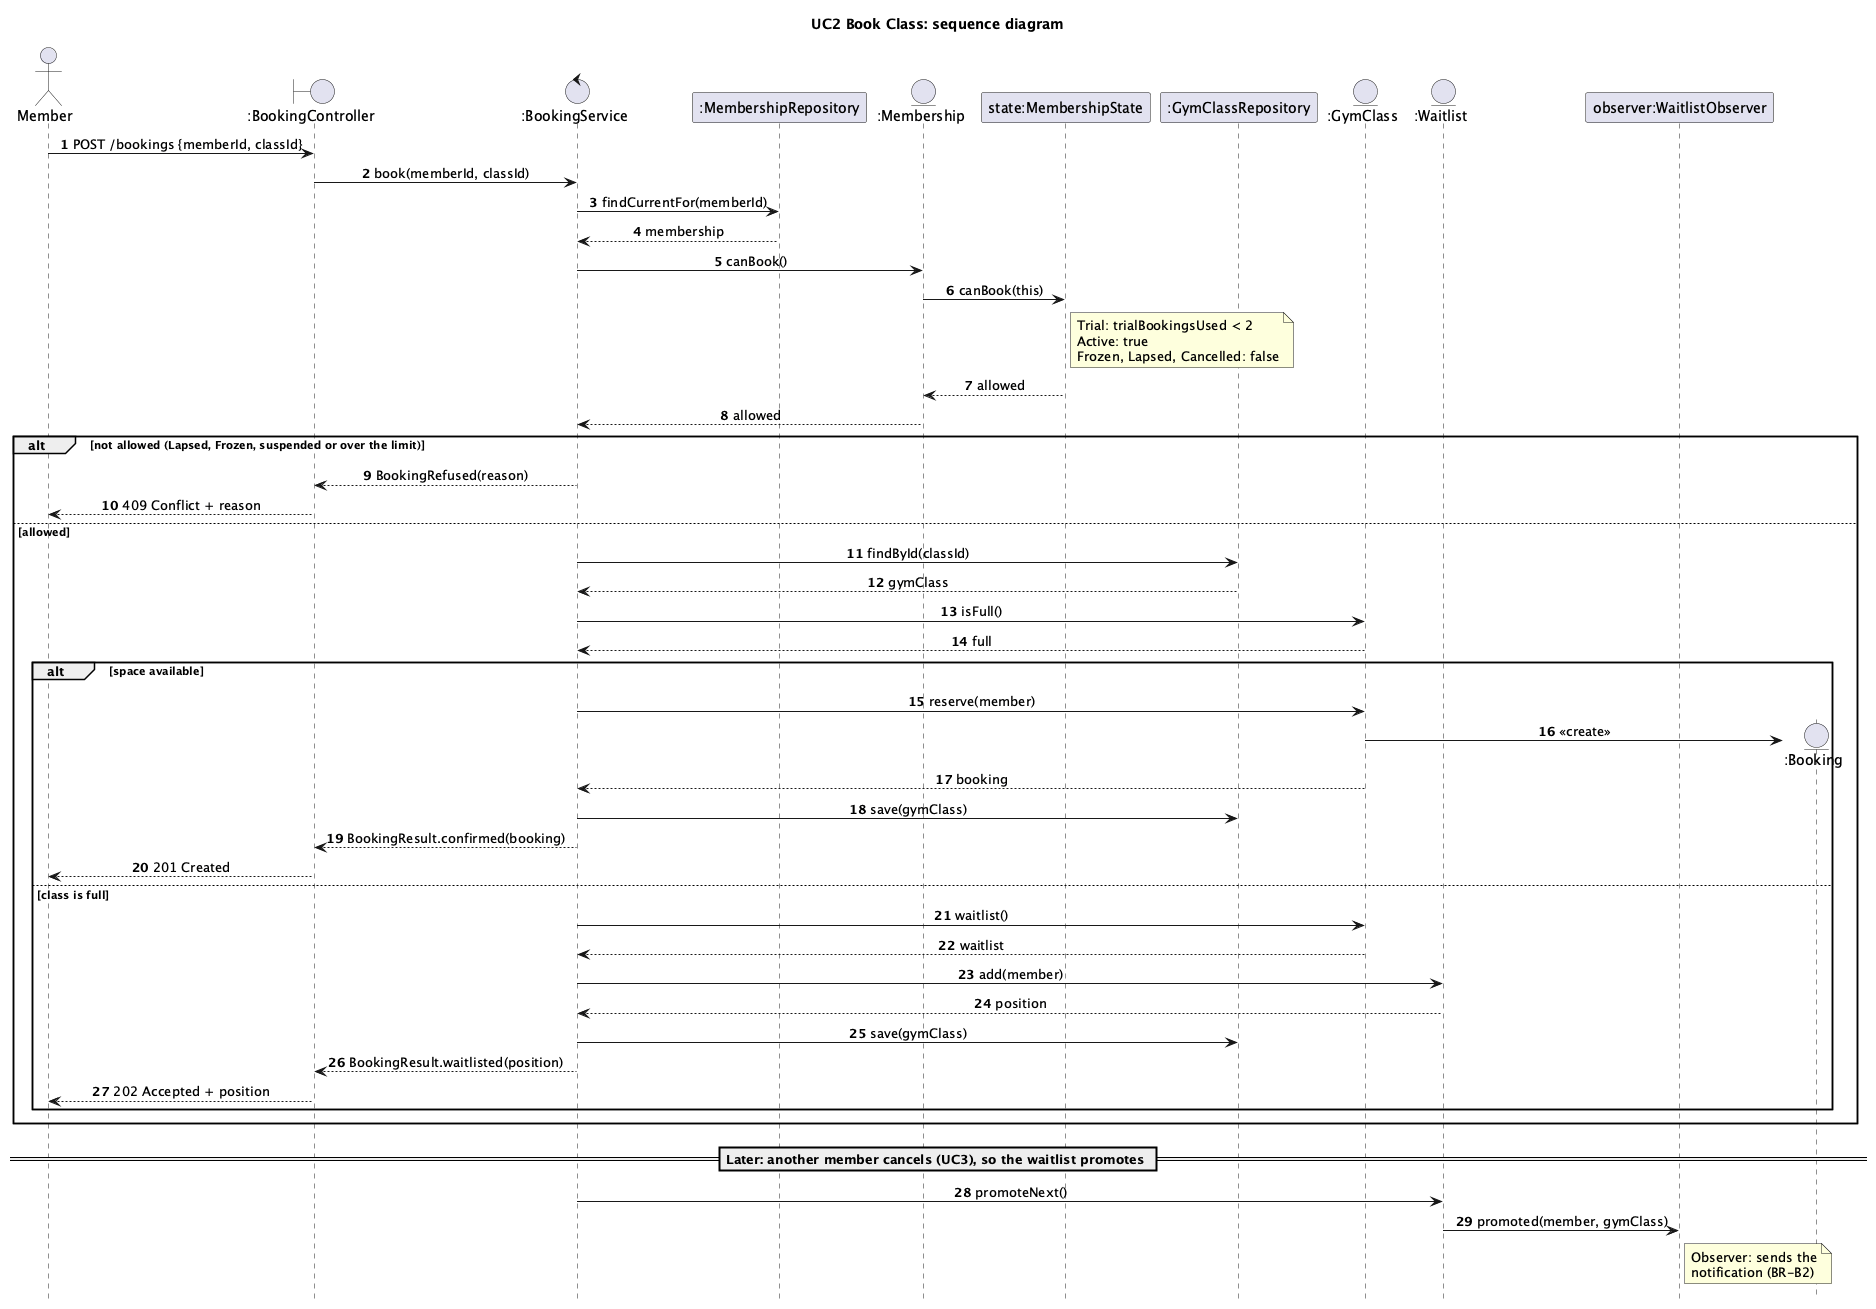

The diagram above was rendered by PlantUML. Its source (embedded in the PNG):
@startuml sequence-book-class
' Bootstrap draft, GenAI prompt #6. Report §6: sequence diagram for UC2 Book Class.
' Membership appears here, so its state chart (membership-statechart.puml) satisfies §6.
title UC2 Book Class: sequence diagram
autonumber
skinparam sequenceMessageAlign center
hide footbox

actor Member as actor
boundary ":BookingController" as controller
control ":BookingService" as service
participant ":MembershipRepository" as memberships
entity ":Membership" as membership
participant "state:MembershipState" as state
participant ":GymClassRepository" as classes
entity ":GymClass" as gymClass
entity ":Waitlist" as waitlist
participant "observer:WaitlistObserver" as observer

actor -> controller : POST /bookings {memberId, classId}
controller -> service : book(memberId, classId)
service -> memberships : findCurrentFor(memberId)
memberships --> service : membership
service -> membership : canBook()
membership -> state : canBook(this)
note right of state
  Trial: trialBookingsUsed < 2
  Active: true
  Frozen, Lapsed, Cancelled: false
end note
state --> membership : allowed
membership --> service : allowed

alt not allowed (Lapsed, Frozen, suspended or over the limit)
  service --> controller : BookingRefused(reason)
  controller --> actor : 409 Conflict + reason
else allowed
  service -> classes : findById(classId)
  classes --> service : gymClass
  service -> gymClass : isFull()
  gymClass --> service : full

  alt space available
    service -> gymClass : reserve(member)
    create entity ":Booking" as booking
    gymClass -> booking : <<create>>
    gymClass --> service : booking
    service -> classes : save(gymClass)
    service --> controller : BookingResult.confirmed(booking)
    controller --> actor : 201 Created
  else class is full
    service -> gymClass : waitlist()
    gymClass --> service : waitlist
    service -> waitlist : add(member)
    waitlist --> service : position
    service -> classes : save(gymClass)
    service --> controller : BookingResult.waitlisted(position)
    controller --> actor : 202 Accepted + position
  end
end

== Later: another member cancels (UC3), so the waitlist promotes ==
service -> waitlist : promoteNext()
waitlist -> observer : promoted(member, gymClass)
note right of observer
  Observer: sends the
  notification (BR-B2)
end note
@enduml